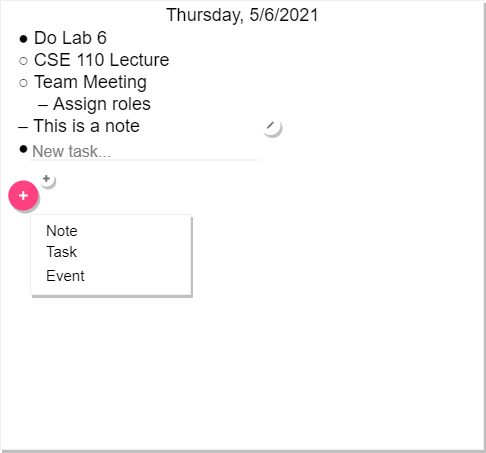

The diagram above was exported from draw.io. Its source (the exported page's mxGraphModel, read from the mxfile embedded in the PNG):
<mxGraphModel dx="1136" dy="790" grid="1" gridSize="10" guides="1" tooltips="1" connect="1" arrows="1" fold="1" page="1" pageScale="1" pageWidth="1100" pageHeight="1700" math="0" shadow="0">
  <root>
    <mxCell id="0" />
    <mxCell id="1" parent="0" />
    <mxCell id="3" value="● Do Lab 6&#10;○ CSE 110 Lecture&#10;○ Team Meeting&#10;    – Assign roles&#10;– This is a note&#10;● &#10;" style="shape=rect;fillColor=#ffffff;strokeColor=#eeeeee;shadow=1;fontColor=#000000;fontSize=18;fontStyle=0;verticalAlign=top;spacingBottom=0;spacingLeft=16;spacingTop=20;align=left;fontFamily=Helvetica;" parent="1" vertex="1">
      <mxGeometry width="483" height="449" as="geometry" />
    </mxCell>
    <mxCell id="9" value="New task..." style="text;fontColor=#808080;fontSize=16;verticalAlign=middle;strokeColor=none;fillColor=none;align=left;" parent="1" vertex="1">
      <mxGeometry x="30" y="134.5" width="227" height="30" as="geometry" />
    </mxCell>
    <mxCell id="10" value="" style="dashed=0;shape=line;strokeWidth=1;noLabel=1;strokeColor=#cccccc;opacity=50;fontFamily=Helvetica;fontSize=18;align=left;" parent="1" vertex="1">
      <mxGeometry x="30" y="154.5" width="227" height="10" as="geometry" />
    </mxCell>
    <mxCell id="13" value="" style="shape=ellipse;dashed=0;strokeColor=none;shadow=1;fontSize=13;align=center;verticalAlign=top;labelPosition=center;verticalLabelPosition=bottom;html=1;aspect=fixed;" parent="1" vertex="1">
      <mxGeometry x="37.8" y="170" width="16" height="16" as="geometry" />
    </mxCell>
    <mxCell id="14" value="" style="dashed=0;html=1;shape=mxgraph.gmdl.plus;strokeColor=#737373;strokeWidth=2;shadow=0;" parent="13" vertex="1">
      <mxGeometry x="4.8" y="4.8" width="6.4" height="6.4" as="geometry" />
    </mxCell>
    <mxCell id="15" value="" style="shape=ellipse;fillColor=#FF4081;strokeColor=none;shadow=1;aspect=fixed;fontFamily=Helvetica;fontSize=18;align=left;" parent="1" vertex="1">
      <mxGeometry x="7.8" y="180" width="30" height="30" as="geometry" />
    </mxCell>
    <mxCell id="16" value="" style="dashed=0;html=1;shape=mxgraph.gmdl.plus;strokeColor=#ffffff;strokeWidth=2;shadow=0;" parent="15" vertex="1">
      <mxGeometry x="10.714285714285714" y="10.714285714285714" width="8.57142857142857" height="8.57142857142857" as="geometry" />
    </mxCell>
    <mxCell id="17" value="&lt;span style=&quot;color: rgb(0 , 0 , 0) ; text-align: left&quot;&gt;Thursday, 5/6/2021&lt;/span&gt;" style="text;html=1;align=center;verticalAlign=middle;resizable=0;points=[];autosize=1;fontSize=18;fontFamily=Helvetica;" parent="1" vertex="1">
      <mxGeometry x="156.5" width="170" height="30" as="geometry" />
    </mxCell>
    <mxCell id="18" value="" style="shape=ellipse;dashed=0;strokeColor=none;shadow=1;fontSize=13;align=center;verticalAlign=top;labelPosition=center;verticalLabelPosition=bottom;html=1;aspect=fixed;" parent="1" vertex="1">
      <mxGeometry x="260" y="114.5" width="20" height="20" as="geometry" />
    </mxCell>
    <mxCell id="19" value="" style="dashed=0;html=1;shape=mxgraph.gmdl.edit;strokeColor=none;fillColor=#737373;shadow=0;" parent="18" vertex="1">
      <mxGeometry x="6.428571428571428" y="6.428571428571428" width="7.142857142857143" height="7.142857142857143" as="geometry" />
    </mxCell>
    <mxCell id="45" value="" style="perimeter=none;dashed=0;shape=rect;fillColor=#ffffff;strokeColor=#eeeeee;shadow=1;fontFamily=Helvetica;fontSize=18;align=left;" parent="1" vertex="1">
      <mxGeometry x="30" y="214" width="160" height="80" as="geometry" />
    </mxCell>
    <mxCell id="46" value="Note" style="text;verticalAlign=middle;fontSize=15;spacing=16;resizeWidth=1;fontColor=#000000;" parent="45" vertex="1">
      <mxGeometry width="160" height="30" relative="1" as="geometry">
        <mxPoint as="offset" />
      </mxGeometry>
    </mxCell>
    <mxCell id="47" value="Task" style="text;verticalAlign=middle;fontSize=15;spacing=16;resizeWidth=1;fontColor=#000000;" parent="45" vertex="1">
      <mxGeometry width="160" height="32" relative="1" as="geometry">
        <mxPoint y="20" as="offset" />
      </mxGeometry>
    </mxCell>
    <mxCell id="48" value="Event" style="text;verticalAlign=middle;fontSize=15;spacing=16;resizeWidth=1;fontColor=#000000;" parent="45" vertex="1">
      <mxGeometry width="160" height="22" relative="1" as="geometry">
        <mxPoint y="49" as="offset" />
      </mxGeometry>
    </mxCell>
  </root>
</mxGraphModel>